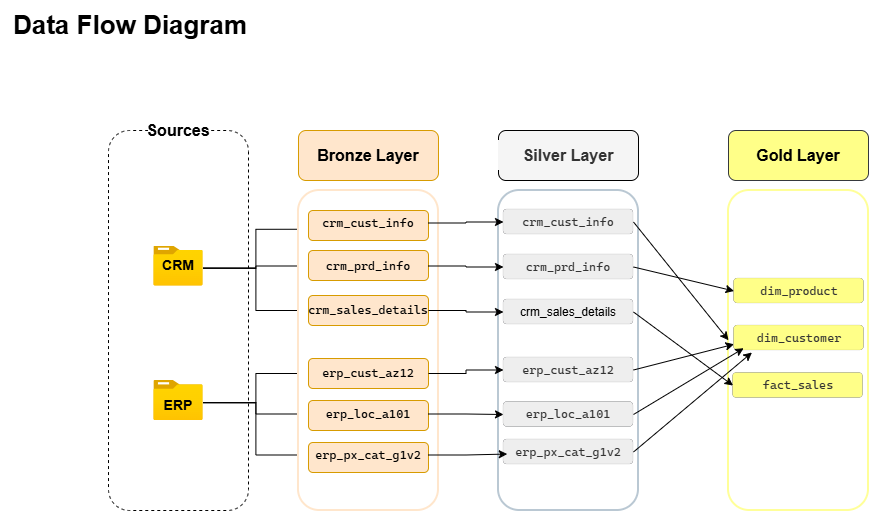

The diagram above was exported from draw.io. Its source (the exported page's mxGraphModel, read from the mxfile embedded in the PNG):
<mxGraphModel dx="1881" dy="1093" grid="1" gridSize="10" guides="1" tooltips="1" connect="1" arrows="1" fold="1" page="1" pageScale="1" pageWidth="1169" pageHeight="827" math="0" shadow="0">
  <root>
    <mxCell id="0" />
    <mxCell id="1" parent="0" />
    <mxCell id="-B7_SkeVnbQq5TCo5Que-36" parent="1" style="rounded=1;whiteSpace=wrap;html=1;roundedPerimeter=1;rotation=90;strokeColor=light-dark(#bac8d3, #ededed);fillColor=default;strokeWidth=2;" value="" vertex="1">
      <mxGeometry height="140" width="320" x="488" y="320" as="geometry" />
    </mxCell>
    <mxCell id="-B7_SkeVnbQq5TCo5Que-2" parent="1" style="rounded=1;whiteSpace=wrap;html=1;roundedPerimeter=1;rotation=90;dashed=1;fillColor=none;" value="" vertex="1">
      <mxGeometry height="140" width="380" x="68" y="290" as="geometry" />
    </mxCell>
    <mxCell id="-B7_SkeVnbQq5TCo5Que-3" parent="1" style="text;html=1;whiteSpace=wrap;align=center;verticalAlign=middle;rounded=0;fillStyle=solid;fillColor=default;" value="&lt;font style=&quot;font-size: 16px;&quot;&gt;&lt;b&gt;Sources&lt;/b&gt;&lt;/font&gt;" vertex="1">
      <mxGeometry height="40" width="60" x="227.99" y="150" as="geometry" />
    </mxCell>
    <mxCell id="-B7_SkeVnbQq5TCo5Que-30" edge="1" parent="1" source="-B7_SkeVnbQq5TCo5Que-4" style="edgeStyle=orthogonalEdgeStyle;rounded=0;orthogonalLoop=1;jettySize=auto;html=1;exitX=0.998;exitY=0.554;exitDx=0;exitDy=0;exitPerimeter=0;entryX=0;entryY=0.75;entryDx=0;entryDy=0;" target="-B7_SkeVnbQq5TCo5Que-17">
      <mxGeometry relative="1" as="geometry" />
    </mxCell>
    <mxCell id="-B7_SkeVnbQq5TCo5Que-31" edge="1" parent="1" source="-B7_SkeVnbQq5TCo5Que-4" style="edgeStyle=orthogonalEdgeStyle;rounded=0;orthogonalLoop=1;jettySize=auto;html=1;exitX=0.998;exitY=0.554;exitDx=0;exitDy=0;exitPerimeter=0;entryX=0;entryY=0.5;entryDx=0;entryDy=0;" target="-B7_SkeVnbQq5TCo5Que-16">
      <mxGeometry relative="1" as="geometry" />
    </mxCell>
    <mxCell id="-B7_SkeVnbQq5TCo5Que-32" edge="1" parent="1" source="-B7_SkeVnbQq5TCo5Que-4" style="edgeStyle=orthogonalEdgeStyle;rounded=0;orthogonalLoop=1;jettySize=auto;html=1;exitX=0.998;exitY=0.554;exitDx=0;exitDy=0;exitPerimeter=0;entryX=0;entryY=0.5;entryDx=0;entryDy=0;" target="-B7_SkeVnbQq5TCo5Que-23">
      <mxGeometry relative="1" as="geometry" />
    </mxCell>
    <mxCell id="-B7_SkeVnbQq5TCo5Que-4" parent="1" style="image;aspect=fixed;html=1;align=center;fontSize=12;image=img/lib/azure2/general/Folder_Blank.svg;points=[[0.5,0.083,0],[0.5,1,0],[0.003,0.5,0],[0.998,0.554,0],[0.99,0.114,0],[0.987,0.996,0],[0.013,0.996,0],[0.013,0.004,0]];" value="" vertex="1">
      <mxGeometry height="40" width="49.29" x="233.35000000000002" y="285.5" as="geometry" />
    </mxCell>
    <mxCell id="-B7_SkeVnbQq5TCo5Que-33" edge="1" parent="1" source="-B7_SkeVnbQq5TCo5Que-5" style="edgeStyle=orthogonalEdgeStyle;rounded=0;orthogonalLoop=1;jettySize=auto;html=1;exitX=0.998;exitY=0.554;exitDx=0;exitDy=0;exitPerimeter=0;entryX=0;entryY=0.5;entryDx=0;entryDy=0;" target="-B7_SkeVnbQq5TCo5Que-24">
      <mxGeometry relative="1" as="geometry" />
    </mxCell>
    <mxCell id="-B7_SkeVnbQq5TCo5Que-34" edge="1" parent="1" source="-B7_SkeVnbQq5TCo5Que-5" style="edgeStyle=orthogonalEdgeStyle;rounded=0;orthogonalLoop=1;jettySize=auto;html=1;exitX=0.998;exitY=0.554;exitDx=0;exitDy=0;exitPerimeter=0;entryX=0;entryY=0.5;entryDx=0;entryDy=0;" target="-B7_SkeVnbQq5TCo5Que-25">
      <mxGeometry relative="1" as="geometry" />
    </mxCell>
    <mxCell id="-B7_SkeVnbQq5TCo5Que-35" edge="1" parent="1" source="-B7_SkeVnbQq5TCo5Que-5" style="edgeStyle=orthogonalEdgeStyle;rounded=0;orthogonalLoop=1;jettySize=auto;html=1;exitX=0.998;exitY=0.554;exitDx=0;exitDy=0;exitPerimeter=0;entryX=0;entryY=0.5;entryDx=0;entryDy=0;" target="-B7_SkeVnbQq5TCo5Que-26">
      <mxGeometry relative="1" as="geometry" />
    </mxCell>
    <mxCell id="-B7_SkeVnbQq5TCo5Que-5" parent="1" style="image;aspect=fixed;html=1;align=center;fontSize=12;image=img/lib/azure2/general/Folder_Blank.svg;points=[[0.5,0.083,0],[0.5,1,0],[0.003,0.5,0],[0.998,0.554,0],[0.99,0.114,0],[0.987,0.996,0],[0.013,0.996,0],[0.013,0.004,0]];" value="" vertex="1">
      <mxGeometry height="40" width="49.29" x="233.35000000000002" y="420" as="geometry" />
    </mxCell>
    <mxCell id="-B7_SkeVnbQq5TCo5Que-6" parent="1" style="text;html=1;whiteSpace=wrap;strokeColor=none;fillColor=none;align=center;verticalAlign=middle;rounded=0;" value="&lt;b&gt;&lt;font style=&quot;font-size: 14px;&quot;&gt;CRM&lt;/font&gt;&lt;/b&gt;" vertex="1">
      <mxGeometry height="30" width="60" x="227.99" y="290" as="geometry" />
    </mxCell>
    <mxCell id="-B7_SkeVnbQq5TCo5Que-7" parent="1" style="text;html=1;whiteSpace=wrap;strokeColor=none;fillColor=none;align=center;verticalAlign=middle;rounded=0;" value="&lt;span style=&quot;font-size: 14px;&quot;&gt;&lt;b&gt;ERP&lt;/b&gt;&lt;/span&gt;" vertex="1">
      <mxGeometry height="30" width="60" x="228" y="430" as="geometry" />
    </mxCell>
    <mxCell id="-B7_SkeVnbQq5TCo5Que-8" parent="1" style="rounded=1;whiteSpace=wrap;html=1;roundedPerimeter=1;rotation=90;strokeColor=light-dark(#ffe6cc, #ededed);fillColor=default;strokeWidth=2;" value="" vertex="1">
      <mxGeometry height="140" width="320" x="287.99" y="320" as="geometry" />
    </mxCell>
    <mxCell id="-B7_SkeVnbQq5TCo5Que-10" parent="1" style="rounded=1;whiteSpace=wrap;html=1;roundedPerimeter=1;rotation=90;fillColor=#ffe6cc;strokeColor=#d79b00;" value="" vertex="1">
      <mxGeometry height="140" width="50" x="422.99" y="125" as="geometry" />
    </mxCell>
    <mxCell id="-B7_SkeVnbQq5TCo5Que-12" parent="1" style="text;html=1;whiteSpace=wrap;strokeColor=none;fillColor=none;align=center;verticalAlign=middle;rounded=0;" value="&lt;font style=&quot;font-size: 16px;&quot;&gt;&lt;b&gt;Bronze Layer&lt;/b&gt;&lt;/font&gt;" vertex="1">
      <mxGeometry height="30" width="140" x="377.99" y="180" as="geometry" />
    </mxCell>
    <mxCell id="-B7_SkeVnbQq5TCo5Que-14" parent="1" style="rounded=1;whiteSpace=wrap;html=1;roundedPerimeter=1;rotation=90;fillColor=#ffe6cc;strokeColor=#d79b00;direction=west;align=center;textDirection=ltr;flipV=0;legacyAnchorPoints=0;flipH=0;verticalAlign=middle;" value="" vertex="1">
      <mxGeometry height="120" width="30" x="432.99" y="205" as="geometry" />
    </mxCell>
    <mxCell id="aInOtLRvld6JU5w-t3Ql-33" edge="1" parent="1" source="-B7_SkeVnbQq5TCo5Que-17" style="edgeStyle=orthogonalEdgeStyle;rounded=0;orthogonalLoop=1;jettySize=auto;html=1;exitX=1;exitY=0.5;exitDx=0;exitDy=0;entryX=0;entryY=0.5;entryDx=0;entryDy=0;" target="aInOtLRvld6JU5w-t3Ql-17">
      <mxGeometry relative="1" as="geometry" />
    </mxCell>
    <mxCell id="-B7_SkeVnbQq5TCo5Que-17" parent="1" style="text;html=1;whiteSpace=wrap;strokeColor=none;fillColor=none;align=center;verticalAlign=middle;rounded=0;" value="&lt;pre style=&quot;font-family: &amp;quot;Cascadia Mono&amp;quot;; font-size: 9pt;&quot;&gt;crm_cust_info&lt;/pre&gt;" vertex="1">
      <mxGeometry height="25" width="120" x="387.99" y="250" as="geometry" />
    </mxCell>
    <mxCell id="-B7_SkeVnbQq5TCo5Que-18" parent="1" style="rounded=1;whiteSpace=wrap;html=1;roundedPerimeter=1;rotation=90;fillColor=#ffe6cc;strokeColor=#d79b00;direction=west;align=center;textDirection=ltr;flipV=0;legacyAnchorPoints=0;flipH=0;verticalAlign=middle;" value="" vertex="1">
      <mxGeometry height="120" width="30" x="432.99" y="245" as="geometry" />
    </mxCell>
    <mxCell id="aInOtLRvld6JU5w-t3Ql-34" edge="1" parent="1" source="-B7_SkeVnbQq5TCo5Que-16" style="edgeStyle=orthogonalEdgeStyle;rounded=0;orthogonalLoop=1;jettySize=auto;html=1;exitX=1;exitY=0.5;exitDx=0;exitDy=0;entryX=0;entryY=0.5;entryDx=0;entryDy=0;" target="aInOtLRvld6JU5w-t3Ql-18">
      <mxGeometry relative="1" as="geometry" />
    </mxCell>
    <mxCell id="-B7_SkeVnbQq5TCo5Que-16" parent="1" style="text;html=1;whiteSpace=wrap;strokeColor=none;fillColor=none;align=center;verticalAlign=middle;rounded=0;" value="&lt;pre style=&quot;font-family: &amp;quot;Cascadia Mono&amp;quot;; font-size: 9pt;&quot;&gt;crm_prd_info&lt;/pre&gt;" vertex="1">
      <mxGeometry height="25" width="120" x="387.99" y="293" as="geometry" />
    </mxCell>
    <mxCell id="-B7_SkeVnbQq5TCo5Que-19" parent="1" style="rounded=1;whiteSpace=wrap;html=1;roundedPerimeter=1;rotation=90;fillColor=#ffe6cc;strokeColor=#d79b00;direction=west;align=center;textDirection=ltr;flipV=0;legacyAnchorPoints=0;flipH=0;verticalAlign=middle;" value="" vertex="1">
      <mxGeometry height="120" width="30" x="432.99" y="290" as="geometry" />
    </mxCell>
    <mxCell id="-B7_SkeVnbQq5TCo5Que-20" parent="1" style="rounded=1;whiteSpace=wrap;html=1;roundedPerimeter=1;rotation=90;fillColor=#ffe6cc;strokeColor=#d79b00;direction=west;align=center;textDirection=ltr;flipV=0;legacyAnchorPoints=0;flipH=0;verticalAlign=middle;" value="" vertex="1">
      <mxGeometry height="120" width="30" x="432.99" y="353" as="geometry" />
    </mxCell>
    <mxCell id="-B7_SkeVnbQq5TCo5Que-21" parent="1" style="rounded=1;whiteSpace=wrap;html=1;roundedPerimeter=1;rotation=90;fillColor=#ffe6cc;strokeColor=#d79b00;direction=west;align=center;textDirection=ltr;flipV=0;legacyAnchorPoints=0;flipH=0;verticalAlign=middle;" value="" vertex="1">
      <mxGeometry height="120" width="30" x="432.99" y="395" as="geometry" />
    </mxCell>
    <mxCell id="-B7_SkeVnbQq5TCo5Que-22" parent="1" style="rounded=1;whiteSpace=wrap;html=1;roundedPerimeter=1;rotation=90;fillColor=#ffe6cc;strokeColor=#d79b00;direction=west;align=center;textDirection=ltr;flipV=0;legacyAnchorPoints=0;flipH=0;verticalAlign=middle;" value="" vertex="1">
      <mxGeometry height="120" width="30" x="432.99" y="437" as="geometry" />
    </mxCell>
    <mxCell id="aInOtLRvld6JU5w-t3Ql-35" edge="1" parent="1" source="-B7_SkeVnbQq5TCo5Que-23" style="edgeStyle=orthogonalEdgeStyle;rounded=0;orthogonalLoop=1;jettySize=auto;html=1;exitX=1;exitY=0.5;exitDx=0;exitDy=0;entryX=0;entryY=0.5;entryDx=0;entryDy=0;" target="aInOtLRvld6JU5w-t3Ql-19">
      <mxGeometry relative="1" as="geometry" />
    </mxCell>
    <mxCell id="-B7_SkeVnbQq5TCo5Que-23" parent="1" style="text;html=1;whiteSpace=wrap;strokeColor=none;fillColor=none;align=center;verticalAlign=middle;rounded=0;" value="&lt;pre style=&quot;font-family: &amp;quot;Cascadia Mono&amp;quot;; font-size: 9pt;&quot;&gt;crm_sales_details&lt;/pre&gt;" vertex="1">
      <mxGeometry height="25" width="120" x="387.99" y="337.5" as="geometry" />
    </mxCell>
    <mxCell id="aInOtLRvld6JU5w-t3Ql-36" edge="1" parent="1" source="-B7_SkeVnbQq5TCo5Que-24" style="edgeStyle=orthogonalEdgeStyle;rounded=0;orthogonalLoop=1;jettySize=auto;html=1;exitX=1;exitY=0.5;exitDx=0;exitDy=0;" target="aInOtLRvld6JU5w-t3Ql-20">
      <mxGeometry relative="1" as="geometry" />
    </mxCell>
    <mxCell id="-B7_SkeVnbQq5TCo5Que-24" parent="1" style="text;html=1;whiteSpace=wrap;strokeColor=none;fillColor=none;align=center;verticalAlign=middle;rounded=0;" value="&lt;pre style=&quot;font-family: &amp;quot;Cascadia Mono&amp;quot;; font-size: 9pt;&quot;&gt;erp_cust_az12&lt;/pre&gt;" vertex="1">
      <mxGeometry height="25" width="120" x="387.99" y="400.5" as="geometry" />
    </mxCell>
    <mxCell id="aInOtLRvld6JU5w-t3Ql-37" edge="1" parent="1" source="-B7_SkeVnbQq5TCo5Que-25" style="edgeStyle=orthogonalEdgeStyle;rounded=0;orthogonalLoop=1;jettySize=auto;html=1;exitX=1;exitY=0.5;exitDx=0;exitDy=0;entryX=0;entryY=0.5;entryDx=0;entryDy=0;" target="aInOtLRvld6JU5w-t3Ql-21">
      <mxGeometry relative="1" as="geometry" />
    </mxCell>
    <mxCell id="-B7_SkeVnbQq5TCo5Que-25" parent="1" style="text;html=1;whiteSpace=wrap;strokeColor=none;fillColor=none;align=center;verticalAlign=middle;rounded=0;" value="&lt;pre style=&quot;font-family: &amp;quot;Cascadia Mono&amp;quot;; font-size: 9pt;&quot;&gt;erp_loc_a101&lt;/pre&gt;" vertex="1">
      <mxGeometry height="25" width="120" x="387.99" y="441" as="geometry" />
    </mxCell>
    <mxCell id="-B7_SkeVnbQq5TCo5Que-26" parent="1" style="text;html=1;whiteSpace=wrap;strokeColor=none;fillColor=none;align=center;verticalAlign=middle;rounded=0;" value="&lt;pre style=&quot;font-family: &amp;quot;Cascadia Mono&amp;quot;; font-size: 9pt;&quot;&gt;erp_px_cat_g1v2&lt;/pre&gt;" vertex="1">
      <mxGeometry height="25" width="120" x="387.99" y="482" as="geometry" />
    </mxCell>
    <mxCell id="-B7_SkeVnbQq5TCo5Que-37" parent="1" style="rounded=1;whiteSpace=wrap;html=1;roundedPerimeter=1;rotation=90;fillColor=#f5f5f5;strokeColor=default;fontColor=#333333;" value="" vertex="1">
      <mxGeometry height="140" width="50" x="623" y="125" as="geometry" />
    </mxCell>
    <mxCell id="-B7_SkeVnbQq5TCo5Que-38" parent="1" style="text;html=1;whiteSpace=wrap;strokeColor=none;fillColor=#f5f5f5;align=center;verticalAlign=middle;rounded=0;fontColor=#333333;" value="&lt;font style=&quot;font-size: 16px;&quot;&gt;&lt;b&gt;Silver Layer&lt;/b&gt;&lt;/font&gt;" vertex="1">
      <mxGeometry height="30" width="140" x="578" y="180" as="geometry" />
    </mxCell>
    <mxCell id="-B7_SkeVnbQq5TCo5Que-51" parent="1" style="text;html=1;whiteSpace=wrap;strokeColor=none;fillColor=none;align=center;verticalAlign=middle;rounded=0;" value="&lt;font style=&quot;font-size: 26px;&quot;&gt;&lt;b&gt;Data Flow Diagram&lt;/b&gt;&lt;/font&gt;" vertex="1">
      <mxGeometry height="50" width="260" x="79.99" y="40" as="geometry" />
    </mxCell>
    <mxCell id="aInOtLRvld6JU5w-t3Ql-1" parent="1" style="rounded=1;whiteSpace=wrap;html=1;roundedPerimeter=1;rotation=90;strokeColor=light-dark(#FFFF99,#EDEDED);fillColor=default;strokeWidth=2;" value="" vertex="1">
      <mxGeometry height="140" width="320" x="718" y="320" as="geometry" />
    </mxCell>
    <mxCell id="aInOtLRvld6JU5w-t3Ql-16" parent="1" style="rounded=1;whiteSpace=wrap;html=1;fillColor=#ffff88;strokeColor=#36393d;" value="&lt;font style=&quot;font-size: 16px;&quot;&gt;&lt;b&gt;Gold Layer&lt;/b&gt;&lt;/font&gt;" vertex="1">
      <mxGeometry height="50" width="140" x="808" y="170" as="geometry" />
    </mxCell>
    <mxCell id="aInOtLRvld6JU5w-t3Ql-17" parent="1" style="rounded=1;whiteSpace=wrap;html=1;fillColor=#eeeeee;strokeColor=#36393d;strokeWidth=0;" value="&lt;pre style=&quot;color: rgb(51, 51, 51); font-size: 9pt; font-family: &amp;quot;Cascadia Mono&amp;quot;;&quot;&gt;crm_cust_info&lt;/pre&gt;" vertex="1">
      <mxGeometry height="25" width="130" x="583" y="249" as="geometry" />
    </mxCell>
    <mxCell id="aInOtLRvld6JU5w-t3Ql-18" parent="1" style="rounded=1;whiteSpace=wrap;html=1;fillColor=#eeeeee;strokeColor=#36393d;strokeWidth=0;" value="&lt;pre style=&quot;color: rgb(51, 51, 51); font-size: 9pt; font-family: &amp;quot;Cascadia Mono&amp;quot;;&quot;&gt;&lt;pre style=&quot;font-size: 9pt; font-family: &amp;quot;Cascadia Mono&amp;quot;;&quot;&gt;crm_prd_info&lt;/pre&gt;&lt;/pre&gt;" vertex="1">
      <mxGeometry height="25" width="130" x="583" y="294" as="geometry" />
    </mxCell>
    <mxCell id="aInOtLRvld6JU5w-t3Ql-19" parent="1" style="rounded=1;whiteSpace=wrap;html=1;fillColor=#eeeeee;strokeColor=#36393d;strokeWidth=0;" value="crm_sales_details" vertex="1">
      <mxGeometry height="25" width="130" x="583" y="339" as="geometry" />
    </mxCell>
    <mxCell id="aInOtLRvld6JU5w-t3Ql-20" parent="1" style="rounded=1;whiteSpace=wrap;html=1;fillColor=#eeeeee;strokeColor=#36393d;strokeWidth=0;" value="&lt;pre style=&quot;color: rgb(51, 51, 51); font-size: 9pt; font-family: &amp;quot;Cascadia Mono&amp;quot;;&quot;&gt;&lt;pre style=&quot;font-size: 9pt; font-family: &amp;quot;Cascadia Mono&amp;quot;;&quot;&gt;erp_cust_az12&lt;/pre&gt;&lt;/pre&gt;" vertex="1">
      <mxGeometry height="25" width="130" x="583" y="397" as="geometry" />
    </mxCell>
    <mxCell id="aInOtLRvld6JU5w-t3Ql-21" parent="1" style="rounded=1;whiteSpace=wrap;html=1;fillColor=#eeeeee;strokeColor=#36393d;strokeWidth=0;" value="&lt;pre style=&quot;color: rgb(51, 51, 51); font-size: 9pt; font-family: &amp;quot;Cascadia Mono&amp;quot;;&quot;&gt;&lt;pre style=&quot;font-size: 9pt; font-family: &amp;quot;Cascadia Mono&amp;quot;;&quot;&gt;erp_loc_a101&lt;/pre&gt;&lt;/pre&gt;" vertex="1">
      <mxGeometry height="25" width="130" x="583" y="441.5" as="geometry" />
    </mxCell>
    <mxCell id="aInOtLRvld6JU5w-t3Ql-22" parent="1" style="rounded=1;whiteSpace=wrap;html=1;fillColor=#eeeeee;strokeColor=#36393d;strokeWidth=0;" value="&lt;pre style=&quot;color: rgb(51, 51, 51); font-size: 9pt; font-family: &amp;quot;Cascadia Mono&amp;quot;;&quot;&gt;&lt;pre style=&quot;font-size: 9pt; font-family: &amp;quot;Cascadia Mono&amp;quot;;&quot;&gt;erp_px_cat_g1v2&lt;/pre&gt;&lt;/pre&gt;" vertex="1">
      <mxGeometry height="25" width="130" x="583" y="479" as="geometry" />
    </mxCell>
    <mxCell id="aInOtLRvld6JU5w-t3Ql-25" parent="1" style="rounded=1;whiteSpace=wrap;html=1;fillColor=#ffff88;strokeColor=#36393d;strokeWidth=0;" value="&lt;pre style=&quot;color: rgb(51, 51, 51); font-size: 9pt; font-family: &amp;quot;Cascadia Mono&amp;quot;;&quot;&gt;dim_product&lt;/pre&gt;" vertex="1">
      <mxGeometry height="25" width="130" x="813.5" y="318" as="geometry" />
    </mxCell>
    <mxCell id="aInOtLRvld6JU5w-t3Ql-26" parent="1" style="rounded=1;whiteSpace=wrap;html=1;fillColor=#ffff88;strokeColor=#36393d;strokeWidth=0;" value="&lt;pre style=&quot;color: rgb(51, 51, 51); font-size: 9pt; font-family: &amp;quot;Cascadia Mono&amp;quot;;&quot;&gt;dim_customer&lt;/pre&gt;" vertex="1">
      <mxGeometry height="25" width="130" x="813.5" y="365" as="geometry" />
    </mxCell>
    <mxCell id="aInOtLRvld6JU5w-t3Ql-27" parent="1" style="rounded=1;whiteSpace=wrap;html=1;fillColor=#ffff88;strokeColor=#36393d;strokeWidth=0;" value="&lt;pre style=&quot;color: rgb(51, 51, 51); font-size: 9pt; font-family: &amp;quot;Cascadia Mono&amp;quot;;&quot;&gt;fact_sales&lt;/pre&gt;" vertex="1">
      <mxGeometry height="25" width="130" x="812.5" y="412.5" as="geometry" />
    </mxCell>
    <mxCell id="aInOtLRvld6JU5w-t3Ql-38" edge="1" parent="1" source="-B7_SkeVnbQq5TCo5Que-26" style="edgeStyle=orthogonalEdgeStyle;rounded=0;orthogonalLoop=1;jettySize=auto;html=1;exitX=1;exitY=0.5;exitDx=0;exitDy=0;entryX=0.029;entryY=0.582;entryDx=0;entryDy=0;entryPerimeter=0;" target="aInOtLRvld6JU5w-t3Ql-22">
      <mxGeometry relative="1" as="geometry" />
    </mxCell>
    <mxCell id="aInOtLRvld6JU5w-t3Ql-39" edge="1" parent="1" source="aInOtLRvld6JU5w-t3Ql-17" style="edgeStyle=none;orthogonalLoop=1;jettySize=auto;html=1;rounded=0;exitX=1;exitY=0.5;exitDx=0;exitDy=0;entryX=0.469;entryY=0.982;entryDx=0;entryDy=0;" target="aInOtLRvld6JU5w-t3Ql-1" value="">
      <mxGeometry relative="1" width="80" as="geometry">
        <Array as="points" />
        <mxPoint x="798" y="470" as="sourcePoint" />
        <mxPoint x="878" y="470" as="targetPoint" />
      </mxGeometry>
    </mxCell>
    <mxCell id="aInOtLRvld6JU5w-t3Ql-40" edge="1" parent="1" source="aInOtLRvld6JU5w-t3Ql-18" style="edgeStyle=none;orthogonalLoop=1;jettySize=auto;html=1;rounded=0;exitX=1;exitY=0.5;exitDx=0;exitDy=0;entryX=0;entryY=0.5;entryDx=0;entryDy=0;" target="aInOtLRvld6JU5w-t3Ql-25" value="">
      <mxGeometry relative="1" width="80" as="geometry">
        <Array as="points" />
        <mxPoint x="738" y="300" as="sourcePoint" />
        <mxPoint x="833" y="418" as="targetPoint" />
      </mxGeometry>
    </mxCell>
    <mxCell id="aInOtLRvld6JU5w-t3Ql-41" edge="1" parent="1" source="aInOtLRvld6JU5w-t3Ql-19" style="edgeStyle=none;orthogonalLoop=1;jettySize=auto;html=1;rounded=0;exitX=1;exitY=0.5;exitDx=0;exitDy=0;entryX=0;entryY=0.5;entryDx=0;entryDy=0;" target="aInOtLRvld6JU5w-t3Ql-27" value="">
      <mxGeometry relative="1" width="80" as="geometry">
        <Array as="points" />
        <mxPoint x="778" y="320" as="sourcePoint" />
        <mxPoint x="879" y="344" as="targetPoint" />
      </mxGeometry>
    </mxCell>
    <mxCell id="aInOtLRvld6JU5w-t3Ql-43" edge="1" parent="1" source="aInOtLRvld6JU5w-t3Ql-20" style="edgeStyle=none;orthogonalLoop=1;jettySize=auto;html=1;rounded=0;exitX=1;exitY=0.5;exitDx=0;exitDy=0;entryX=0;entryY=0.75;entryDx=0;entryDy=0;" target="aInOtLRvld6JU5w-t3Ql-26" value="">
      <mxGeometry relative="1" width="80" as="geometry">
        <Array as="points" />
        <mxPoint x="788" y="320" as="sourcePoint" />
        <mxPoint x="798" y="380" as="targetPoint" />
      </mxGeometry>
    </mxCell>
    <mxCell id="aInOtLRvld6JU5w-t3Ql-44" edge="1" parent="1" source="aInOtLRvld6JU5w-t3Ql-21" style="edgeStyle=none;orthogonalLoop=1;jettySize=auto;html=1;rounded=0;exitX=1;exitY=0.5;exitDx=0;exitDy=0;entryX=0.074;entryY=0.911;entryDx=0;entryDy=0;entryPerimeter=0;" target="aInOtLRvld6JU5w-t3Ql-26" value="">
      <mxGeometry relative="1" width="80" as="geometry">
        <Array as="points" />
        <mxPoint x="748" y="426" as="sourcePoint" />
        <mxPoint x="849" y="400" as="targetPoint" />
      </mxGeometry>
    </mxCell>
    <mxCell id="aInOtLRvld6JU5w-t3Ql-45" edge="1" parent="1" source="aInOtLRvld6JU5w-t3Ql-22" style="edgeStyle=none;orthogonalLoop=1;jettySize=auto;html=1;rounded=0;exitX=1;exitY=0.5;exitDx=0;exitDy=0;entryX=0.138;entryY=1.08;entryDx=0;entryDy=0;entryPerimeter=0;" target="aInOtLRvld6JU5w-t3Ql-26" value="">
      <mxGeometry relative="1" width="80" as="geometry">
        <Array as="points" />
        <mxPoint x="758" y="486" as="sourcePoint" />
        <mxPoint x="868" y="420" as="targetPoint" />
      </mxGeometry>
    </mxCell>
  </root>
</mxGraphModel>